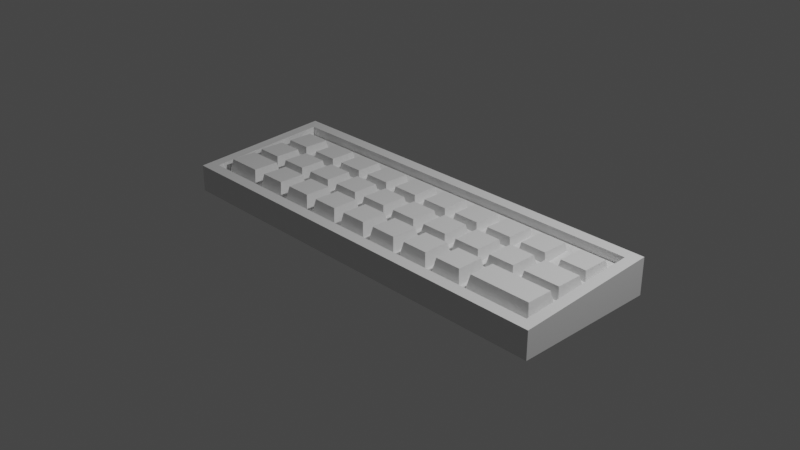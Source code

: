 # Source: Keyboard.blend  (saved by Blender 3.3.6; exported with 4.5.12 LTS)
import bpy
from mathutils import Matrix  # noqa: F401  (used for matrix-valued properties, if any)

bpy.ops.wm.read_factory_settings(use_empty=True)
scene = bpy.context.scene
scene.name = 'Scene'

# ---- collections
col_collection = bpy.data.collections.new('Collection'); scene.collection.children.link(col_collection)
col_keys = bpy.data.collections.new('Keys'); scene.collection.children.link(col_keys)

# ---- materials (node trees are filled in below, after node groups)
mat_keyboardbase = bpy.data.materials.new('KeyboardBase')
mat_keyboardbase.alpha_threshold = 0.0
mat_keyboardbase.use_transparent_shadow = False
mat_keyboardbase.roughness = 0.5
mat_keyboardbase.line_color = (0.0, 0.0, 0.0, 1.0)
mat_p = bpy.data.materials.new('P')
mat_p.use_transparent_shadow = False
mat_l = bpy.data.materials.new('L')
mat_l.use_transparent_shadow = False
mat_m = bpy.data.materials.new('M')
mat_m.use_transparent_shadow = False
mat_q = bpy.data.materials.new('Q')
mat_q.use_transparent_shadow = False
mat_w = bpy.data.materials.new('W')
mat_w.use_transparent_shadow = False
mat_e = bpy.data.materials.new('E')
mat_e.use_transparent_shadow = False
mat_r = bpy.data.materials.new('R')
mat_r.use_transparent_shadow = False
mat_t = bpy.data.materials.new('T')
mat_t.use_transparent_shadow = False
mat_y = bpy.data.materials.new('Y')
mat_y.use_transparent_shadow = False
mat_u = bpy.data.materials.new('U')
mat_u.use_transparent_shadow = False
mat_i = bpy.data.materials.new('I')
mat_i.use_transparent_shadow = False
mat_o = bpy.data.materials.new('O')
mat_o.use_transparent_shadow = False
mat_a = bpy.data.materials.new('A')
mat_a.use_transparent_shadow = False
mat_s = bpy.data.materials.new('S')
mat_s.use_transparent_shadow = False
mat_d = bpy.data.materials.new('D')
mat_d.use_transparent_shadow = False
mat_f = bpy.data.materials.new('F')
mat_f.use_transparent_shadow = False
mat_g = bpy.data.materials.new('G')
mat_g.use_transparent_shadow = False
mat_h = bpy.data.materials.new('H')
mat_h.use_transparent_shadow = False
mat_j = bpy.data.materials.new('J')
mat_j.use_transparent_shadow = False
mat_k = bpy.data.materials.new('K')
mat_k.use_transparent_shadow = False
mat_z = bpy.data.materials.new('Z')
mat_z.use_transparent_shadow = False
mat_x = bpy.data.materials.new('X')
mat_x.use_transparent_shadow = False
mat_c = bpy.data.materials.new('C')
mat_c.use_transparent_shadow = False
mat_v = bpy.data.materials.new('V')
mat_v.use_transparent_shadow = False
mat_b = bpy.data.materials.new('B')
mat_b.use_transparent_shadow = False
mat_n = bpy.data.materials.new('N')
mat_n.use_transparent_shadow = False
mat_shift = bpy.data.materials.new('Shift')
mat_shift.use_transparent_shadow = False
mat_return = bpy.data.materials.new('Return')
mat_return.use_transparent_shadow = False
mat_ctrl = bpy.data.materials.new('Ctrl')
mat_ctrl.use_transparent_shadow = False

# ---- material node trees
mat_keyboardbase.use_nodes = True; mat_keyboardbase.node_tree.nodes.clear()
_N = mat_keyboardbase.node_tree.nodes; _L = mat_keyboardbase.node_tree.links
n0 = _N.new('ShaderNodeOutputMaterial'); n0.name = 'Material Output'; n0.location = (300, 300)
n1 = _N.new('ShaderNodeBsdfPrincipled'); n1.name = 'Principled BSDF'; n1.location = (10, 300)
n1.distribution = 'GGX'
n1.subsurface_method = 'RANDOM_WALK_SKIN'
n1.inputs[3].default_value = 1.45
n1.inputs[27].default_value = (0.0, 0.0, 0.0, 1.0)
n1.inputs[28].default_value = 1.0
_L.new(n1.outputs[0], n0.inputs[0])
n0.is_active_output = True
mat_p.use_nodes = True; mat_p.node_tree.nodes.clear()
_N = mat_p.node_tree.nodes; _L = mat_p.node_tree.links
n0 = _N.new('ShaderNodeBsdfPrincipled'); n0.name = 'Principled BSDF'; n0.location = (10, 300)
n0.distribution = 'GGX'
n0.subsurface_method = 'RANDOM_WALK_SKIN'
n0.inputs[3].default_value = 1.45
n0.inputs[27].default_value = (0.0, 0.0, 0.0, 1.0)
n0.inputs[28].default_value = 1.0
n1 = _N.new('ShaderNodeOutputMaterial'); n1.name = 'Material Output'; n1.location = (300, 300)
_L.new(n0.outputs[0], n1.inputs[0])
n1.is_active_output = True
mat_l.use_nodes = True; mat_l.node_tree.nodes.clear()
_N = mat_l.node_tree.nodes; _L = mat_l.node_tree.links
n0 = _N.new('ShaderNodeBsdfPrincipled'); n0.name = 'Principled BSDF'; n0.location = (10, 300)
n0.distribution = 'GGX'
n0.subsurface_method = 'RANDOM_WALK_SKIN'
n0.inputs[3].default_value = 1.45
n0.inputs[27].default_value = (0.0, 0.0, 0.0, 1.0)
n0.inputs[28].default_value = 1.0
n1 = _N.new('ShaderNodeOutputMaterial'); n1.name = 'Material Output'; n1.location = (300, 300)
_L.new(n0.outputs[0], n1.inputs[0])
n1.is_active_output = True
mat_m.use_nodes = True; mat_m.node_tree.nodes.clear()
_N = mat_m.node_tree.nodes; _L = mat_m.node_tree.links
n0 = _N.new('ShaderNodeBsdfPrincipled'); n0.name = 'Principled BSDF'; n0.location = (10, 300)
n0.distribution = 'GGX'
n0.subsurface_method = 'RANDOM_WALK_SKIN'
n0.inputs[3].default_value = 1.45
n0.inputs[27].default_value = (0.0, 0.0, 0.0, 1.0)
n0.inputs[28].default_value = 1.0
n1 = _N.new('ShaderNodeOutputMaterial'); n1.name = 'Material Output'; n1.location = (300, 300)
_L.new(n0.outputs[0], n1.inputs[0])
n1.is_active_output = True
mat_q.use_nodes = True; mat_q.node_tree.nodes.clear()
_N = mat_q.node_tree.nodes; _L = mat_q.node_tree.links
n0 = _N.new('ShaderNodeBsdfPrincipled'); n0.name = 'Principled BSDF'; n0.location = (10, 300)
n0.distribution = 'GGX'
n0.subsurface_method = 'RANDOM_WALK_SKIN'
n0.inputs[3].default_value = 1.45
n0.inputs[27].default_value = (0.0, 0.0, 0.0, 1.0)
n0.inputs[28].default_value = 1.0
n1 = _N.new('ShaderNodeOutputMaterial'); n1.name = 'Material Output'; n1.location = (300, 300)
_L.new(n0.outputs[0], n1.inputs[0])
n1.is_active_output = True
mat_w.use_nodes = True; mat_w.node_tree.nodes.clear()
_N = mat_w.node_tree.nodes; _L = mat_w.node_tree.links
n0 = _N.new('ShaderNodeBsdfPrincipled'); n0.name = 'Principled BSDF'; n0.location = (10, 300)
n0.distribution = 'GGX'
n0.subsurface_method = 'RANDOM_WALK_SKIN'
n0.inputs[3].default_value = 1.45
n0.inputs[27].default_value = (0.0, 0.0, 0.0, 1.0)
n0.inputs[28].default_value = 1.0
n1 = _N.new('ShaderNodeOutputMaterial'); n1.name = 'Material Output'; n1.location = (300, 300)
_L.new(n0.outputs[0], n1.inputs[0])
n1.is_active_output = True
mat_e.use_nodes = True; mat_e.node_tree.nodes.clear()
_N = mat_e.node_tree.nodes; _L = mat_e.node_tree.links
n0 = _N.new('ShaderNodeBsdfPrincipled'); n0.name = 'Principled BSDF'; n0.location = (10, 300)
n0.distribution = 'GGX'
n0.subsurface_method = 'RANDOM_WALK_SKIN'
n0.inputs[3].default_value = 1.45
n0.inputs[27].default_value = (0.0, 0.0, 0.0, 1.0)
n0.inputs[28].default_value = 1.0
n1 = _N.new('ShaderNodeOutputMaterial'); n1.name = 'Material Output'; n1.location = (300, 300)
_L.new(n0.outputs[0], n1.inputs[0])
n1.is_active_output = True
mat_r.use_nodes = True; mat_r.node_tree.nodes.clear()
_N = mat_r.node_tree.nodes; _L = mat_r.node_tree.links
n0 = _N.new('ShaderNodeBsdfPrincipled'); n0.name = 'Principled BSDF'; n0.location = (10, 300)
n0.distribution = 'GGX'
n0.subsurface_method = 'RANDOM_WALK_SKIN'
n0.inputs[3].default_value = 1.45
n0.inputs[27].default_value = (0.0, 0.0, 0.0, 1.0)
n0.inputs[28].default_value = 1.0
n1 = _N.new('ShaderNodeOutputMaterial'); n1.name = 'Material Output'; n1.location = (300, 300)
_L.new(n0.outputs[0], n1.inputs[0])
n1.is_active_output = True
mat_t.use_nodes = True; mat_t.node_tree.nodes.clear()
_N = mat_t.node_tree.nodes; _L = mat_t.node_tree.links
n0 = _N.new('ShaderNodeBsdfPrincipled'); n0.name = 'Principled BSDF'; n0.location = (10, 300)
n0.distribution = 'GGX'
n0.subsurface_method = 'RANDOM_WALK_SKIN'
n0.inputs[3].default_value = 1.45
n0.inputs[27].default_value = (0.0, 0.0, 0.0, 1.0)
n0.inputs[28].default_value = 1.0
n1 = _N.new('ShaderNodeOutputMaterial'); n1.name = 'Material Output'; n1.location = (300, 300)
_L.new(n0.outputs[0], n1.inputs[0])
n1.is_active_output = True
mat_y.use_nodes = True; mat_y.node_tree.nodes.clear()
_N = mat_y.node_tree.nodes; _L = mat_y.node_tree.links
n0 = _N.new('ShaderNodeBsdfPrincipled'); n0.name = 'Principled BSDF'; n0.location = (10, 300)
n0.distribution = 'GGX'
n0.subsurface_method = 'RANDOM_WALK_SKIN'
n0.inputs[3].default_value = 1.45
n0.inputs[27].default_value = (0.0, 0.0, 0.0, 1.0)
n0.inputs[28].default_value = 1.0
n1 = _N.new('ShaderNodeOutputMaterial'); n1.name = 'Material Output'; n1.location = (300, 300)
_L.new(n0.outputs[0], n1.inputs[0])
n1.is_active_output = True
mat_u.use_nodes = True; mat_u.node_tree.nodes.clear()
_N = mat_u.node_tree.nodes; _L = mat_u.node_tree.links
n0 = _N.new('ShaderNodeBsdfPrincipled'); n0.name = 'Principled BSDF'; n0.location = (10, 300)
n0.distribution = 'GGX'
n0.subsurface_method = 'RANDOM_WALK_SKIN'
n0.inputs[3].default_value = 1.45
n0.inputs[27].default_value = (0.0, 0.0, 0.0, 1.0)
n0.inputs[28].default_value = 1.0
n1 = _N.new('ShaderNodeOutputMaterial'); n1.name = 'Material Output'; n1.location = (300, 300)
_L.new(n0.outputs[0], n1.inputs[0])
n1.is_active_output = True
mat_i.use_nodes = True; mat_i.node_tree.nodes.clear()
_N = mat_i.node_tree.nodes; _L = mat_i.node_tree.links
n0 = _N.new('ShaderNodeBsdfPrincipled'); n0.name = 'Principled BSDF'; n0.location = (10, 300)
n0.distribution = 'GGX'
n0.subsurface_method = 'RANDOM_WALK_SKIN'
n0.inputs[3].default_value = 1.45
n0.inputs[27].default_value = (0.0, 0.0, 0.0, 1.0)
n0.inputs[28].default_value = 1.0
n1 = _N.new('ShaderNodeOutputMaterial'); n1.name = 'Material Output'; n1.location = (300, 300)
_L.new(n0.outputs[0], n1.inputs[0])
n1.is_active_output = True
mat_o.use_nodes = True; mat_o.node_tree.nodes.clear()
_N = mat_o.node_tree.nodes; _L = mat_o.node_tree.links
n0 = _N.new('ShaderNodeBsdfPrincipled'); n0.name = 'Principled BSDF'; n0.location = (10, 300)
n0.distribution = 'GGX'
n0.subsurface_method = 'RANDOM_WALK_SKIN'
n0.inputs[3].default_value = 1.45
n0.inputs[27].default_value = (0.0, 0.0, 0.0, 1.0)
n0.inputs[28].default_value = 1.0
n1 = _N.new('ShaderNodeOutputMaterial'); n1.name = 'Material Output'; n1.location = (300, 300)
_L.new(n0.outputs[0], n1.inputs[0])
n1.is_active_output = True
mat_a.use_nodes = True; mat_a.node_tree.nodes.clear()
_N = mat_a.node_tree.nodes; _L = mat_a.node_tree.links
n0 = _N.new('ShaderNodeBsdfPrincipled'); n0.name = 'Principled BSDF'; n0.location = (10, 300)
n0.distribution = 'GGX'
n0.subsurface_method = 'RANDOM_WALK_SKIN'
n0.inputs[3].default_value = 1.45
n0.inputs[27].default_value = (0.0, 0.0, 0.0, 1.0)
n0.inputs[28].default_value = 1.0
n1 = _N.new('ShaderNodeOutputMaterial'); n1.name = 'Material Output'; n1.location = (300, 300)
_L.new(n0.outputs[0], n1.inputs[0])
n1.is_active_output = True
mat_s.use_nodes = True; mat_s.node_tree.nodes.clear()
_N = mat_s.node_tree.nodes; _L = mat_s.node_tree.links
n0 = _N.new('ShaderNodeBsdfPrincipled'); n0.name = 'Principled BSDF'; n0.location = (10, 300)
n0.distribution = 'GGX'
n0.subsurface_method = 'RANDOM_WALK_SKIN'
n0.inputs[3].default_value = 1.45
n0.inputs[27].default_value = (0.0, 0.0, 0.0, 1.0)
n0.inputs[28].default_value = 1.0
n1 = _N.new('ShaderNodeOutputMaterial'); n1.name = 'Material Output'; n1.location = (300, 300)
_L.new(n0.outputs[0], n1.inputs[0])
n1.is_active_output = True
mat_d.use_nodes = True; mat_d.node_tree.nodes.clear()
_N = mat_d.node_tree.nodes; _L = mat_d.node_tree.links
n0 = _N.new('ShaderNodeBsdfPrincipled'); n0.name = 'Principled BSDF'; n0.location = (10, 300)
n0.distribution = 'GGX'
n0.subsurface_method = 'RANDOM_WALK_SKIN'
n0.inputs[3].default_value = 1.45
n0.inputs[27].default_value = (0.0, 0.0, 0.0, 1.0)
n0.inputs[28].default_value = 1.0
n1 = _N.new('ShaderNodeOutputMaterial'); n1.name = 'Material Output'; n1.location = (300, 300)
_L.new(n0.outputs[0], n1.inputs[0])
n1.is_active_output = True
mat_f.use_nodes = True; mat_f.node_tree.nodes.clear()
_N = mat_f.node_tree.nodes; _L = mat_f.node_tree.links
n0 = _N.new('ShaderNodeBsdfPrincipled'); n0.name = 'Principled BSDF'; n0.location = (10, 300)
n0.distribution = 'GGX'
n0.subsurface_method = 'RANDOM_WALK_SKIN'
n0.inputs[3].default_value = 1.45
n0.inputs[27].default_value = (0.0, 0.0, 0.0, 1.0)
n0.inputs[28].default_value = 1.0
n1 = _N.new('ShaderNodeOutputMaterial'); n1.name = 'Material Output'; n1.location = (300, 300)
_L.new(n0.outputs[0], n1.inputs[0])
n1.is_active_output = True
mat_g.use_nodes = True; mat_g.node_tree.nodes.clear()
_N = mat_g.node_tree.nodes; _L = mat_g.node_tree.links
n0 = _N.new('ShaderNodeBsdfPrincipled'); n0.name = 'Principled BSDF'; n0.location = (10, 300)
n0.distribution = 'GGX'
n0.subsurface_method = 'RANDOM_WALK_SKIN'
n0.inputs[3].default_value = 1.45
n0.inputs[27].default_value = (0.0, 0.0, 0.0, 1.0)
n0.inputs[28].default_value = 1.0
n1 = _N.new('ShaderNodeOutputMaterial'); n1.name = 'Material Output'; n1.location = (300, 300)
_L.new(n0.outputs[0], n1.inputs[0])
n1.is_active_output = True
mat_h.use_nodes = True; mat_h.node_tree.nodes.clear()
_N = mat_h.node_tree.nodes; _L = mat_h.node_tree.links
n0 = _N.new('ShaderNodeBsdfPrincipled'); n0.name = 'Principled BSDF'; n0.location = (10, 300)
n0.distribution = 'GGX'
n0.subsurface_method = 'RANDOM_WALK_SKIN'
n0.inputs[3].default_value = 1.45
n0.inputs[27].default_value = (0.0, 0.0, 0.0, 1.0)
n0.inputs[28].default_value = 1.0
n1 = _N.new('ShaderNodeOutputMaterial'); n1.name = 'Material Output'; n1.location = (300, 300)
_L.new(n0.outputs[0], n1.inputs[0])
n1.is_active_output = True
mat_j.use_nodes = True; mat_j.node_tree.nodes.clear()
_N = mat_j.node_tree.nodes; _L = mat_j.node_tree.links
n0 = _N.new('ShaderNodeBsdfPrincipled'); n0.name = 'Principled BSDF'; n0.location = (10, 300)
n0.distribution = 'GGX'
n0.subsurface_method = 'RANDOM_WALK_SKIN'
n0.inputs[3].default_value = 1.45
n0.inputs[27].default_value = (0.0, 0.0, 0.0, 1.0)
n0.inputs[28].default_value = 1.0
n1 = _N.new('ShaderNodeOutputMaterial'); n1.name = 'Material Output'; n1.location = (300, 300)
_L.new(n0.outputs[0], n1.inputs[0])
n1.is_active_output = True
mat_k.use_nodes = True; mat_k.node_tree.nodes.clear()
_N = mat_k.node_tree.nodes; _L = mat_k.node_tree.links
n0 = _N.new('ShaderNodeBsdfPrincipled'); n0.name = 'Principled BSDF'; n0.location = (10, 300)
n0.distribution = 'GGX'
n0.subsurface_method = 'RANDOM_WALK_SKIN'
n0.inputs[3].default_value = 1.45
n0.inputs[27].default_value = (0.0, 0.0, 0.0, 1.0)
n0.inputs[28].default_value = 1.0
n1 = _N.new('ShaderNodeOutputMaterial'); n1.name = 'Material Output'; n1.location = (300, 300)
_L.new(n0.outputs[0], n1.inputs[0])
n1.is_active_output = True
mat_z.use_nodes = True; mat_z.node_tree.nodes.clear()
_N = mat_z.node_tree.nodes; _L = mat_z.node_tree.links
n0 = _N.new('ShaderNodeBsdfPrincipled'); n0.name = 'Principled BSDF'; n0.location = (10, 300)
n0.distribution = 'GGX'
n0.subsurface_method = 'RANDOM_WALK_SKIN'
n0.inputs[3].default_value = 1.45
n0.inputs[27].default_value = (0.0, 0.0, 0.0, 1.0)
n0.inputs[28].default_value = 1.0
n1 = _N.new('ShaderNodeOutputMaterial'); n1.name = 'Material Output'; n1.location = (300, 300)
_L.new(n0.outputs[0], n1.inputs[0])
n1.is_active_output = True
mat_x.use_nodes = True; mat_x.node_tree.nodes.clear()
_N = mat_x.node_tree.nodes; _L = mat_x.node_tree.links
n0 = _N.new('ShaderNodeBsdfPrincipled'); n0.name = 'Principled BSDF'; n0.location = (10, 300)
n0.distribution = 'GGX'
n0.subsurface_method = 'RANDOM_WALK_SKIN'
n0.inputs[3].default_value = 1.45
n0.inputs[27].default_value = (0.0, 0.0, 0.0, 1.0)
n0.inputs[28].default_value = 1.0
n1 = _N.new('ShaderNodeOutputMaterial'); n1.name = 'Material Output'; n1.location = (300, 300)
_L.new(n0.outputs[0], n1.inputs[0])
n1.is_active_output = True
mat_c.use_nodes = True; mat_c.node_tree.nodes.clear()
_N = mat_c.node_tree.nodes; _L = mat_c.node_tree.links
n0 = _N.new('ShaderNodeBsdfPrincipled'); n0.name = 'Principled BSDF'; n0.location = (10, 300)
n0.distribution = 'GGX'
n0.subsurface_method = 'RANDOM_WALK_SKIN'
n0.inputs[3].default_value = 1.45
n0.inputs[27].default_value = (0.0, 0.0, 0.0, 1.0)
n0.inputs[28].default_value = 1.0
n1 = _N.new('ShaderNodeOutputMaterial'); n1.name = 'Material Output'; n1.location = (300, 300)
_L.new(n0.outputs[0], n1.inputs[0])
n1.is_active_output = True
mat_v.use_nodes = True; mat_v.node_tree.nodes.clear()
_N = mat_v.node_tree.nodes; _L = mat_v.node_tree.links
n0 = _N.new('ShaderNodeBsdfPrincipled'); n0.name = 'Principled BSDF'; n0.location = (10, 300)
n0.distribution = 'GGX'
n0.subsurface_method = 'RANDOM_WALK_SKIN'
n0.inputs[3].default_value = 1.45
n0.inputs[27].default_value = (0.0, 0.0, 0.0, 1.0)
n0.inputs[28].default_value = 1.0
n1 = _N.new('ShaderNodeOutputMaterial'); n1.name = 'Material Output'; n1.location = (300, 300)
_L.new(n0.outputs[0], n1.inputs[0])
n1.is_active_output = True
mat_b.use_nodes = True; mat_b.node_tree.nodes.clear()
_N = mat_b.node_tree.nodes; _L = mat_b.node_tree.links
n0 = _N.new('ShaderNodeBsdfPrincipled'); n0.name = 'Principled BSDF'; n0.location = (10, 300)
n0.distribution = 'GGX'
n0.subsurface_method = 'RANDOM_WALK_SKIN'
n0.inputs[3].default_value = 1.45
n0.inputs[27].default_value = (0.0, 0.0, 0.0, 1.0)
n0.inputs[28].default_value = 1.0
n1 = _N.new('ShaderNodeOutputMaterial'); n1.name = 'Material Output'; n1.location = (300, 300)
_L.new(n0.outputs[0], n1.inputs[0])
n1.is_active_output = True
mat_n.use_nodes = True; mat_n.node_tree.nodes.clear()
_N = mat_n.node_tree.nodes; _L = mat_n.node_tree.links
n0 = _N.new('ShaderNodeBsdfPrincipled'); n0.name = 'Principled BSDF'; n0.location = (10, 300)
n0.distribution = 'GGX'
n0.subsurface_method = 'RANDOM_WALK_SKIN'
n0.inputs[3].default_value = 1.45
n0.inputs[27].default_value = (0.0, 0.0, 0.0, 1.0)
n0.inputs[28].default_value = 1.0
n1 = _N.new('ShaderNodeOutputMaterial'); n1.name = 'Material Output'; n1.location = (300, 300)
_L.new(n0.outputs[0], n1.inputs[0])
n1.is_active_output = True
mat_shift.use_nodes = True; mat_shift.node_tree.nodes.clear()
_N = mat_shift.node_tree.nodes; _L = mat_shift.node_tree.links
n0 = _N.new('ShaderNodeBsdfPrincipled'); n0.name = 'Principled BSDF'; n0.location = (10, 300)
n0.distribution = 'GGX'
n0.subsurface_method = 'RANDOM_WALK_SKIN'
n0.inputs[3].default_value = 1.45
n0.inputs[27].default_value = (0.0, 0.0, 0.0, 1.0)
n0.inputs[28].default_value = 1.0
n1 = _N.new('ShaderNodeOutputMaterial'); n1.name = 'Material Output'; n1.location = (300, 300)
_L.new(n0.outputs[0], n1.inputs[0])
n1.is_active_output = True
mat_return.use_nodes = True; mat_return.node_tree.nodes.clear()
_N = mat_return.node_tree.nodes; _L = mat_return.node_tree.links
n0 = _N.new('ShaderNodeBsdfPrincipled'); n0.name = 'Principled BSDF'; n0.location = (10, 300)
n0.distribution = 'GGX'
n0.subsurface_method = 'RANDOM_WALK_SKIN'
n0.inputs[3].default_value = 1.45
n0.inputs[27].default_value = (0.0, 0.0, 0.0, 1.0)
n0.inputs[28].default_value = 1.0
n1 = _N.new('ShaderNodeOutputMaterial'); n1.name = 'Material Output'; n1.location = (300, 300)
_L.new(n0.outputs[0], n1.inputs[0])
n1.is_active_output = True
mat_ctrl.use_nodes = True; mat_ctrl.node_tree.nodes.clear()
_N = mat_ctrl.node_tree.nodes; _L = mat_ctrl.node_tree.links
n0 = _N.new('ShaderNodeBsdfPrincipled'); n0.name = 'Principled BSDF'; n0.location = (10, 300)
n0.distribution = 'GGX'
n0.subsurface_method = 'RANDOM_WALK_SKIN'
n0.inputs[3].default_value = 1.45
n0.inputs[27].default_value = (0.0, 0.0, 0.0, 1.0)
n0.inputs[28].default_value = 1.0
n1 = _N.new('ShaderNodeOutputMaterial'); n1.name = 'Material Output'; n1.location = (300, 300)
_L.new(n0.outputs[0], n1.inputs[0])
n1.is_active_output = True

# ---- world
world_world = bpy.data.worlds.new('World'); scene.world = world_world
world_world.use_nodes = True; world_world.node_tree.nodes.clear()
_N = world_world.node_tree.nodes; _L = world_world.node_tree.links
n0 = _N.new('ShaderNodeOutputWorld'); n0.name = 'World Output'; n0.location = (300, 300)
n1 = _N.new('ShaderNodeBackground'); n1.name = 'Background'; n1.location = (10, 300)
n1.inputs[0].default_value = (0.05088, 0.05088, 0.05088, 1.0)
_L.new(n1.outputs[0], n0.inputs[0])
n0.is_active_output = True
world_world.color = (0.05088, 0.05088, 0.05088)
world_world.use_sun_shadow = False
world_world.sun_shadow_jitter_overblur = 0.0

# ---- cameras
cam_camera = bpy.data.cameras.new('Camera')
cam_camera.clip_end = 100.0
cam_camera.ortho_scale = 7.314

# ---- lights
light_light = bpy.data.lights.new('Light', 'POINT')
light_light.transmission_factor = 0.0
light_light.energy = 1000.0
light_light.shadow_soft_size = 0.1
light_light.shadow_maximum_resolution = 0.006
light_light.use_absolute_resolution = True

# ---- meshes
me_base = bpy.data.meshes.new('Base')
me_base.from_pydata([(2.275, 0.6752, 0.1938), (2.4, 0.8, -0.2), (2.275, -0.6752, 0.1062), (2.4, -0.8, -0.2), (-2.175, 0.6752, 0.1938), (-2.3, 0.8, -0.2), (-2.175, -0.6752, 0.1062), (-2.3, -0.8, -0.2), (2.4, -0.8, 0.1), (-2.3, -0.8, 0.1), (2.4, 0.8, 0.2), (-2.3, 0.8, 0.2), (2.275, -0.6702, 0.006367), (-2.175, -0.6702, 0.006367), (2.275, 0.6801, 0.09388), (-2.175, 0.6801, 0.09388)], [], [(6, 2, 12, 13), (3, 8, 9, 7), (7, 9, 11, 5), (5, 1, 3, 7), (1, 10, 8, 3), (5, 11, 10, 1), (2, 6, 9, 8), (0, 2, 8, 10), (6, 4, 11, 9), (4, 0, 10, 11), (14, 15, 13, 12), (0, 4, 15, 14), (2, 0, 14, 12), (4, 6, 13, 15)])
_uv = me_base.uv_layers.new(name='UVMap')
_uv.uv.foreach_set('vector', [0.9829, 0.7599, 0.9829, 0.0, 1.0, 0.0, 1.0, 0.7599, 0.8976, 0.8026, 0.8463, 0.8026, 0.8463, 0.0, 0.8976, 0.0, 0.8976, 0.2732, 0.9488, 0.2732, 0.9659, 0.5465, 0.8976, 0.5465, 0.547, 0.0, 0.547, 0.8026, 0.2738, 0.8026, 0.2738, 0.0, 0.9659, 0.2732, 0.8976, 0.2732, 0.9146, 0.0, 0.9659, 0.0, 0.8463, 0.8026, 0.7781, 0.8026, 0.7781, 0.0, 0.8463, 0.0, 0.2524, 0.7813, 0.2524, 0.02135, 0.2738, 0.0, 0.2738, 0.8026, 0.02135, 0.7813, 0.2524, 0.7813, 0.2738, 0.8026, 0.0, 0.8026, 0.2524, 0.02135, 0.02135, 0.02135, 0.0, 0.0, 0.2738, 0.0, 0.02135, 0.02135, 0.02135, 0.7813, 0.0, 0.8026, 0.0, 0.0, 0.547, 0.7599, 0.547, 0.0, 0.7781, 0.0, 0.7781, 0.7599, 0.9659, 0.7599, 0.9659, 0.0, 0.9829, 0.0, 0.9829, 0.7599, 0.9317, 0.5467, 0.9317, 0.7778, 0.9146, 0.7775, 0.9146, 0.5465, 0.9146, 0.5465, 0.9146, 0.7775, 0.8976, 0.7778, 0.8976, 0.5467])
me_base.materials.append(mat_keyboardbase)
me_base.use_mirror_vertex_groups = False
me_base.update()
me_cube_001 = bpy.data.meshes.new('Cube.001')
me_cube_001.from_pydata([(-1.0, -1.0, -0.5), (-0.8, -0.8, 0.5), (-1.0, 1.0, -0.5), (-0.8, 0.8, 0.5), (1.0, -1.0, -0.5), (0.8, -0.8, 0.5), (1.0, 1.0, -0.5), (0.8, 0.8, 0.5)], [], [(0, 1, 3, 2), (2, 3, 7, 6), (6, 7, 5, 4), (4, 5, 1, 0), (2, 6, 4, 0), (7, 3, 1, 5)])
_uv = me_cube_001.uv_layers.new(name='UVMap')
_uv.uv.foreach_set('vector', [0.375, 0.0, 0.625, 0.0, 0.625, 0.25, 0.375, 0.25, 0.375, 0.25, 0.625, 0.25, 0.625, 0.5, 0.375, 0.5, 0.375, 0.5, 0.625, 0.5, 0.625, 0.75, 0.375, 0.75, 0.375, 0.75, 0.625, 0.75, 0.625, 1.0, 0.375, 1.0, 0.125, 0.5, 0.375, 0.5, 0.375, 0.75, 0.125, 0.75, 0.625, 0.5, 0.875, 0.5, 0.875, 0.75, 0.625, 0.75])
me_cube_001.materials.append(mat_p)
me_cube_001.update()
me_cube_002 = bpy.data.meshes.new('Cube.002')
me_cube_002.from_pydata([(-1.0, -1.0, -0.5), (-0.8, -0.8, 0.5), (-1.0, 1.0, -0.5), (-0.8, 0.8, 0.5), (1.0, -1.0, -0.5), (0.8, -0.8, 0.5), (1.0, 1.0, -0.5), (0.8, 0.8, 0.5)], [], [(0, 1, 3, 2), (2, 3, 7, 6), (6, 7, 5, 4), (4, 5, 1, 0), (2, 6, 4, 0), (7, 3, 1, 5)])
_uv = me_cube_002.uv_layers.new(name='UVMap')
_uv.uv.foreach_set('vector', [0.375, 0.0, 0.625, 0.0, 0.625, 0.25, 0.375, 0.25, 0.375, 0.25, 0.625, 0.25, 0.625, 0.5, 0.375, 0.5, 0.375, 0.5, 0.625, 0.5, 0.625, 0.75, 0.375, 0.75, 0.375, 0.75, 0.625, 0.75, 0.625, 1.0, 0.375, 1.0, 0.125, 0.5, 0.375, 0.5, 0.375, 0.75, 0.125, 0.75, 0.625, 0.5, 0.875, 0.5, 0.875, 0.75, 0.625, 0.75])
me_cube_002.materials.append(mat_l)
me_cube_002.update()
me_cube_003 = bpy.data.meshes.new('Cube.003')
me_cube_003.from_pydata([(-1.0, -1.0, -0.5), (-0.8, -0.8, 0.5), (-1.0, 1.0, -0.5), (-0.8, 0.8, 0.5), (1.0, -1.0, -0.5), (0.8, -0.8, 0.5), (1.0, 1.0, -0.5), (0.8, 0.8, 0.5)], [], [(0, 1, 3, 2), (2, 3, 7, 6), (6, 7, 5, 4), (4, 5, 1, 0), (2, 6, 4, 0), (7, 3, 1, 5)])
_uv = me_cube_003.uv_layers.new(name='UVMap')
_uv.uv.foreach_set('vector', [0.375, 0.0, 0.625, 0.0, 0.625, 0.25, 0.375, 0.25, 0.375, 0.25, 0.625, 0.25, 0.625, 0.5, 0.375, 0.5, 0.375, 0.5, 0.625, 0.5, 0.625, 0.75, 0.375, 0.75, 0.375, 0.75, 0.625, 0.75, 0.625, 1.0, 0.375, 1.0, 0.125, 0.5, 0.375, 0.5, 0.375, 0.75, 0.125, 0.75, 0.625, 0.5, 0.875, 0.5, 0.875, 0.75, 0.625, 0.75])
me_cube_003.materials.append(mat_m)
me_cube_003.update()
me_cube_004 = bpy.data.meshes.new('Cube.004')
me_cube_004.from_pydata([(-1.0, -1.0, -0.5), (-0.8, -0.8, 0.5), (-1.0, 1.0, -0.5), (-0.8, 0.8, 0.5), (1.0, -1.0, -0.5), (0.8, -0.8, 0.5), (1.0, 1.0, -0.5), (0.8, 0.8, 0.5)], [], [(0, 1, 3, 2), (2, 3, 7, 6), (6, 7, 5, 4), (4, 5, 1, 0), (2, 6, 4, 0), (7, 3, 1, 5)])
_uv = me_cube_004.uv_layers.new(name='UVMap')
_uv.uv.foreach_set('vector', [0.375, 0.0, 0.625, 0.0, 0.625, 0.25, 0.375, 0.25, 0.375, 0.25, 0.625, 0.25, 0.625, 0.5, 0.375, 0.5, 0.375, 0.5, 0.625, 0.5, 0.625, 0.75, 0.375, 0.75, 0.375, 0.75, 0.625, 0.75, 0.625, 1.0, 0.375, 1.0, 0.125, 0.5, 0.375, 0.5, 0.375, 0.75, 0.125, 0.75, 0.625, 0.5, 0.875, 0.5, 0.875, 0.75, 0.625, 0.75])
me_cube_004.materials.append(mat_q)
me_cube_004.update()
me_cube_005 = bpy.data.meshes.new('Cube.005')
me_cube_005.from_pydata([(-1.0, -1.0, -0.5), (-0.8, -0.8, 0.5), (-1.0, 1.0, -0.5), (-0.8, 0.8, 0.5), (1.0, -1.0, -0.5), (0.8, -0.8, 0.5), (1.0, 1.0, -0.5), (0.8, 0.8, 0.5)], [], [(0, 1, 3, 2), (2, 3, 7, 6), (6, 7, 5, 4), (4, 5, 1, 0), (2, 6, 4, 0), (7, 3, 1, 5)])
_uv = me_cube_005.uv_layers.new(name='UVMap')
_uv.uv.foreach_set('vector', [0.375, 0.0, 0.625, 0.0, 0.625, 0.25, 0.375, 0.25, 0.375, 0.25, 0.625, 0.25, 0.625, 0.5, 0.375, 0.5, 0.375, 0.5, 0.625, 0.5, 0.625, 0.75, 0.375, 0.75, 0.375, 0.75, 0.625, 0.75, 0.625, 1.0, 0.375, 1.0, 0.125, 0.5, 0.375, 0.5, 0.375, 0.75, 0.125, 0.75, 0.625, 0.5, 0.875, 0.5, 0.875, 0.75, 0.625, 0.75])
me_cube_005.materials.append(mat_w)
me_cube_005.update()
me_cube_006 = bpy.data.meshes.new('Cube.006')
me_cube_006.from_pydata([(-1.0, -1.0, -0.5), (-0.8, -0.8, 0.5), (-1.0, 1.0, -0.5), (-0.8, 0.8, 0.5), (1.0, -1.0, -0.5), (0.8, -0.8, 0.5), (1.0, 1.0, -0.5), (0.8, 0.8, 0.5)], [], [(0, 1, 3, 2), (2, 3, 7, 6), (6, 7, 5, 4), (4, 5, 1, 0), (2, 6, 4, 0), (7, 3, 1, 5)])
_uv = me_cube_006.uv_layers.new(name='UVMap')
_uv.uv.foreach_set('vector', [0.375, 0.0, 0.625, 0.0, 0.625, 0.25, 0.375, 0.25, 0.375, 0.25, 0.625, 0.25, 0.625, 0.5, 0.375, 0.5, 0.375, 0.5, 0.625, 0.5, 0.625, 0.75, 0.375, 0.75, 0.375, 0.75, 0.625, 0.75, 0.625, 1.0, 0.375, 1.0, 0.125, 0.5, 0.375, 0.5, 0.375, 0.75, 0.125, 0.75, 0.625, 0.5, 0.875, 0.5, 0.875, 0.75, 0.625, 0.75])
me_cube_006.materials.append(mat_e)
me_cube_006.update()
me_cube_007 = bpy.data.meshes.new('Cube.007')
me_cube_007.from_pydata([(-1.0, -1.0, -0.5), (-0.8, -0.8, 0.5), (-1.0, 1.0, -0.5), (-0.8, 0.8, 0.5), (1.0, -1.0, -0.5), (0.8, -0.8, 0.5), (1.0, 1.0, -0.5), (0.8, 0.8, 0.5)], [], [(0, 1, 3, 2), (2, 3, 7, 6), (6, 7, 5, 4), (4, 5, 1, 0), (2, 6, 4, 0), (7, 3, 1, 5)])
_uv = me_cube_007.uv_layers.new(name='UVMap')
_uv.uv.foreach_set('vector', [0.375, 0.0, 0.625, 0.0, 0.625, 0.25, 0.375, 0.25, 0.375, 0.25, 0.625, 0.25, 0.625, 0.5, 0.375, 0.5, 0.375, 0.5, 0.625, 0.5, 0.625, 0.75, 0.375, 0.75, 0.375, 0.75, 0.625, 0.75, 0.625, 1.0, 0.375, 1.0, 0.125, 0.5, 0.375, 0.5, 0.375, 0.75, 0.125, 0.75, 0.625, 0.5, 0.875, 0.5, 0.875, 0.75, 0.625, 0.75])
me_cube_007.materials.append(mat_r)
me_cube_007.update()
me_cube_008 = bpy.data.meshes.new('Cube.008')
me_cube_008.from_pydata([(-1.0, -1.0, -0.5), (-0.8, -0.8, 0.5), (-1.0, 1.0, -0.5), (-0.8, 0.8, 0.5), (1.0, -1.0, -0.5), (0.8, -0.8, 0.5), (1.0, 1.0, -0.5), (0.8, 0.8, 0.5)], [], [(0, 1, 3, 2), (2, 3, 7, 6), (6, 7, 5, 4), (4, 5, 1, 0), (2, 6, 4, 0), (7, 3, 1, 5)])
_uv = me_cube_008.uv_layers.new(name='UVMap')
_uv.uv.foreach_set('vector', [0.375, 0.0, 0.625, 0.0, 0.625, 0.25, 0.375, 0.25, 0.375, 0.25, 0.625, 0.25, 0.625, 0.5, 0.375, 0.5, 0.375, 0.5, 0.625, 0.5, 0.625, 0.75, 0.375, 0.75, 0.375, 0.75, 0.625, 0.75, 0.625, 1.0, 0.375, 1.0, 0.125, 0.5, 0.375, 0.5, 0.375, 0.75, 0.125, 0.75, 0.625, 0.5, 0.875, 0.5, 0.875, 0.75, 0.625, 0.75])
me_cube_008.materials.append(mat_t)
me_cube_008.update()
me_cube_009 = bpy.data.meshes.new('Cube.009')
me_cube_009.from_pydata([(-1.0, -1.0, -0.5), (-0.8, -0.8, 0.5), (-1.0, 1.0, -0.5), (-0.8, 0.8, 0.5), (1.0, -1.0, -0.5), (0.8, -0.8, 0.5), (1.0, 1.0, -0.5), (0.8, 0.8, 0.5)], [], [(0, 1, 3, 2), (2, 3, 7, 6), (6, 7, 5, 4), (4, 5, 1, 0), (2, 6, 4, 0), (7, 3, 1, 5)])
_uv = me_cube_009.uv_layers.new(name='UVMap')
_uv.uv.foreach_set('vector', [0.375, 0.0, 0.625, 0.0, 0.625, 0.25, 0.375, 0.25, 0.375, 0.25, 0.625, 0.25, 0.625, 0.5, 0.375, 0.5, 0.375, 0.5, 0.625, 0.5, 0.625, 0.75, 0.375, 0.75, 0.375, 0.75, 0.625, 0.75, 0.625, 1.0, 0.375, 1.0, 0.125, 0.5, 0.375, 0.5, 0.375, 0.75, 0.125, 0.75, 0.625, 0.5, 0.875, 0.5, 0.875, 0.75, 0.625, 0.75])
me_cube_009.materials.append(mat_y)
me_cube_009.update()
me_cube_010 = bpy.data.meshes.new('Cube.010')
me_cube_010.from_pydata([(-1.0, -1.0, -0.5), (-0.8, -0.8, 0.5), (-1.0, 1.0, -0.5), (-0.8, 0.8, 0.5), (1.0, -1.0, -0.5), (0.8, -0.8, 0.5), (1.0, 1.0, -0.5), (0.8, 0.8, 0.5)], [], [(0, 1, 3, 2), (2, 3, 7, 6), (6, 7, 5, 4), (4, 5, 1, 0), (2, 6, 4, 0), (7, 3, 1, 5)])
_uv = me_cube_010.uv_layers.new(name='UVMap')
_uv.uv.foreach_set('vector', [0.375, 0.0, 0.625, 0.0, 0.625, 0.25, 0.375, 0.25, 0.375, 0.25, 0.625, 0.25, 0.625, 0.5, 0.375, 0.5, 0.375, 0.5, 0.625, 0.5, 0.625, 0.75, 0.375, 0.75, 0.375, 0.75, 0.625, 0.75, 0.625, 1.0, 0.375, 1.0, 0.125, 0.5, 0.375, 0.5, 0.375, 0.75, 0.125, 0.75, 0.625, 0.5, 0.875, 0.5, 0.875, 0.75, 0.625, 0.75])
me_cube_010.materials.append(mat_u)
me_cube_010.update()
me_cube_011 = bpy.data.meshes.new('Cube.011')
me_cube_011.from_pydata([(-1.0, -1.0, -0.5), (-0.8, -0.8, 0.5), (-1.0, 1.0, -0.5), (-0.8, 0.8, 0.5), (1.0, -1.0, -0.5), (0.8, -0.8, 0.5), (1.0, 1.0, -0.5), (0.8, 0.8, 0.5)], [], [(0, 1, 3, 2), (2, 3, 7, 6), (6, 7, 5, 4), (4, 5, 1, 0), (2, 6, 4, 0), (7, 3, 1, 5)])
_uv = me_cube_011.uv_layers.new(name='UVMap')
_uv.uv.foreach_set('vector', [0.375, 0.0, 0.625, 0.0, 0.625, 0.25, 0.375, 0.25, 0.375, 0.25, 0.625, 0.25, 0.625, 0.5, 0.375, 0.5, 0.375, 0.5, 0.625, 0.5, 0.625, 0.75, 0.375, 0.75, 0.375, 0.75, 0.625, 0.75, 0.625, 1.0, 0.375, 1.0, 0.125, 0.5, 0.375, 0.5, 0.375, 0.75, 0.125, 0.75, 0.625, 0.5, 0.875, 0.5, 0.875, 0.75, 0.625, 0.75])
me_cube_011.materials.append(mat_i)
me_cube_011.update()
me_cube_012 = bpy.data.meshes.new('Cube.012')
me_cube_012.from_pydata([(-1.0, -1.0, -0.5), (-0.8, -0.8, 0.5), (-1.0, 1.0, -0.5), (-0.8, 0.8, 0.5), (1.0, -1.0, -0.5), (0.8, -0.8, 0.5), (1.0, 1.0, -0.5), (0.8, 0.8, 0.5)], [], [(0, 1, 3, 2), (2, 3, 7, 6), (6, 7, 5, 4), (4, 5, 1, 0), (2, 6, 4, 0), (7, 3, 1, 5)])
_uv = me_cube_012.uv_layers.new(name='UVMap')
_uv.uv.foreach_set('vector', [0.375, 0.0, 0.625, 0.0, 0.625, 0.25, 0.375, 0.25, 0.375, 0.25, 0.625, 0.25, 0.625, 0.5, 0.375, 0.5, 0.375, 0.5, 0.625, 0.5, 0.625, 0.75, 0.375, 0.75, 0.375, 0.75, 0.625, 0.75, 0.625, 1.0, 0.375, 1.0, 0.125, 0.5, 0.375, 0.5, 0.375, 0.75, 0.125, 0.75, 0.625, 0.5, 0.875, 0.5, 0.875, 0.75, 0.625, 0.75])
me_cube_012.materials.append(mat_o)
me_cube_012.update()
me_cube_013 = bpy.data.meshes.new('Cube.013')
me_cube_013.from_pydata([(-1.0, -1.0, -0.5), (-0.8, -0.8, 0.5), (-1.0, 1.0, -0.5), (-0.8, 0.8, 0.5), (1.0, -1.0, -0.5), (0.8, -0.8, 0.5), (1.0, 1.0, -0.5), (0.8, 0.8, 0.5)], [], [(0, 1, 3, 2), (2, 3, 7, 6), (6, 7, 5, 4), (4, 5, 1, 0), (2, 6, 4, 0), (7, 3, 1, 5)])
_uv = me_cube_013.uv_layers.new(name='UVMap')
_uv.uv.foreach_set('vector', [0.375, 0.0, 0.625, 0.0, 0.625, 0.25, 0.375, 0.25, 0.375, 0.25, 0.625, 0.25, 0.625, 0.5, 0.375, 0.5, 0.375, 0.5, 0.625, 0.5, 0.625, 0.75, 0.375, 0.75, 0.375, 0.75, 0.625, 0.75, 0.625, 1.0, 0.375, 1.0, 0.125, 0.5, 0.375, 0.5, 0.375, 0.75, 0.125, 0.75, 0.625, 0.5, 0.875, 0.5, 0.875, 0.75, 0.625, 0.75])
me_cube_013.materials.append(mat_a)
me_cube_013.update()
me_cube_014 = bpy.data.meshes.new('Cube.014')
me_cube_014.from_pydata([(-1.0, -1.0, -0.5), (-0.8, -0.8, 0.5), (-1.0, 1.0, -0.5), (-0.8, 0.8, 0.5), (1.0, -1.0, -0.5), (0.8, -0.8, 0.5), (1.0, 1.0, -0.5), (0.8, 0.8, 0.5)], [], [(0, 1, 3, 2), (2, 3, 7, 6), (6, 7, 5, 4), (4, 5, 1, 0), (2, 6, 4, 0), (7, 3, 1, 5)])
_uv = me_cube_014.uv_layers.new(name='UVMap')
_uv.uv.foreach_set('vector', [0.375, 0.0, 0.625, 0.0, 0.625, 0.25, 0.375, 0.25, 0.375, 0.25, 0.625, 0.25, 0.625, 0.5, 0.375, 0.5, 0.375, 0.5, 0.625, 0.5, 0.625, 0.75, 0.375, 0.75, 0.375, 0.75, 0.625, 0.75, 0.625, 1.0, 0.375, 1.0, 0.125, 0.5, 0.375, 0.5, 0.375, 0.75, 0.125, 0.75, 0.625, 0.5, 0.875, 0.5, 0.875, 0.75, 0.625, 0.75])
me_cube_014.materials.append(mat_s)
me_cube_014.update()
me_cube_015 = bpy.data.meshes.new('Cube.015')
me_cube_015.from_pydata([(-1.0, -1.0, -0.5), (-0.8, -0.8, 0.5), (-1.0, 1.0, -0.5), (-0.8, 0.8, 0.5), (1.0, -1.0, -0.5), (0.8, -0.8, 0.5), (1.0, 1.0, -0.5), (0.8, 0.8, 0.5)], [], [(0, 1, 3, 2), (2, 3, 7, 6), (6, 7, 5, 4), (4, 5, 1, 0), (2, 6, 4, 0), (7, 3, 1, 5)])
_uv = me_cube_015.uv_layers.new(name='UVMap')
_uv.uv.foreach_set('vector', [0.375, 0.0, 0.625, 0.0, 0.625, 0.25, 0.375, 0.25, 0.375, 0.25, 0.625, 0.25, 0.625, 0.5, 0.375, 0.5, 0.375, 0.5, 0.625, 0.5, 0.625, 0.75, 0.375, 0.75, 0.375, 0.75, 0.625, 0.75, 0.625, 1.0, 0.375, 1.0, 0.125, 0.5, 0.375, 0.5, 0.375, 0.75, 0.125, 0.75, 0.625, 0.5, 0.875, 0.5, 0.875, 0.75, 0.625, 0.75])
me_cube_015.materials.append(mat_d)
me_cube_015.update()
me_cube_016 = bpy.data.meshes.new('Cube.016')
me_cube_016.from_pydata([(-1.0, -1.0, -0.5), (-0.8, -0.8, 0.5), (-1.0, 1.0, -0.5), (-0.8, 0.8, 0.5), (1.0, -1.0, -0.5), (0.8, -0.8, 0.5), (1.0, 1.0, -0.5), (0.8, 0.8, 0.5)], [], [(0, 1, 3, 2), (2, 3, 7, 6), (6, 7, 5, 4), (4, 5, 1, 0), (2, 6, 4, 0), (7, 3, 1, 5)])
_uv = me_cube_016.uv_layers.new(name='UVMap')
_uv.uv.foreach_set('vector', [0.375, 0.0, 0.625, 0.0, 0.625, 0.25, 0.375, 0.25, 0.375, 0.25, 0.625, 0.25, 0.625, 0.5, 0.375, 0.5, 0.375, 0.5, 0.625, 0.5, 0.625, 0.75, 0.375, 0.75, 0.375, 0.75, 0.625, 0.75, 0.625, 1.0, 0.375, 1.0, 0.125, 0.5, 0.375, 0.5, 0.375, 0.75, 0.125, 0.75, 0.625, 0.5, 0.875, 0.5, 0.875, 0.75, 0.625, 0.75])
me_cube_016.materials.append(mat_f)
me_cube_016.update()
me_cube_017 = bpy.data.meshes.new('Cube.017')
me_cube_017.from_pydata([(-1.0, -1.0, -0.5), (-0.8, -0.8, 0.5), (-1.0, 1.0, -0.5), (-0.8, 0.8, 0.5), (1.0, -1.0, -0.5), (0.8, -0.8, 0.5), (1.0, 1.0, -0.5), (0.8, 0.8, 0.5)], [], [(0, 1, 3, 2), (2, 3, 7, 6), (6, 7, 5, 4), (4, 5, 1, 0), (2, 6, 4, 0), (7, 3, 1, 5)])
_uv = me_cube_017.uv_layers.new(name='UVMap')
_uv.uv.foreach_set('vector', [0.375, 0.0, 0.625, 0.0, 0.625, 0.25, 0.375, 0.25, 0.375, 0.25, 0.625, 0.25, 0.625, 0.5, 0.375, 0.5, 0.375, 0.5, 0.625, 0.5, 0.625, 0.75, 0.375, 0.75, 0.375, 0.75, 0.625, 0.75, 0.625, 1.0, 0.375, 1.0, 0.125, 0.5, 0.375, 0.5, 0.375, 0.75, 0.125, 0.75, 0.625, 0.5, 0.875, 0.5, 0.875, 0.75, 0.625, 0.75])
me_cube_017.materials.append(mat_g)
me_cube_017.update()
me_cube_018 = bpy.data.meshes.new('Cube.018')
me_cube_018.from_pydata([(-1.0, -1.0, -0.5), (-0.8, -0.8, 0.5), (-1.0, 1.0, -0.5), (-0.8, 0.8, 0.5), (1.0, -1.0, -0.5), (0.8, -0.8, 0.5), (1.0, 1.0, -0.5), (0.8, 0.8, 0.5)], [], [(0, 1, 3, 2), (2, 3, 7, 6), (6, 7, 5, 4), (4, 5, 1, 0), (2, 6, 4, 0), (7, 3, 1, 5)])
_uv = me_cube_018.uv_layers.new(name='UVMap')
_uv.uv.foreach_set('vector', [0.375, 0.0, 0.625, 0.0, 0.625, 0.25, 0.375, 0.25, 0.375, 0.25, 0.625, 0.25, 0.625, 0.5, 0.375, 0.5, 0.375, 0.5, 0.625, 0.5, 0.625, 0.75, 0.375, 0.75, 0.375, 0.75, 0.625, 0.75, 0.625, 1.0, 0.375, 1.0, 0.125, 0.5, 0.375, 0.5, 0.375, 0.75, 0.125, 0.75, 0.625, 0.5, 0.875, 0.5, 0.875, 0.75, 0.625, 0.75])
me_cube_018.materials.append(mat_h)
me_cube_018.update()
me_cube_019 = bpy.data.meshes.new('Cube.019')
me_cube_019.from_pydata([(-1.0, -1.0, -0.5), (-0.8, -0.8, 0.5), (-1.0, 1.0, -0.5), (-0.8, 0.8, 0.5), (1.0, -1.0, -0.5), (0.8, -0.8, 0.5), (1.0, 1.0, -0.5), (0.8, 0.8, 0.5)], [], [(0, 1, 3, 2), (2, 3, 7, 6), (6, 7, 5, 4), (4, 5, 1, 0), (2, 6, 4, 0), (7, 3, 1, 5)])
_uv = me_cube_019.uv_layers.new(name='UVMap')
_uv.uv.foreach_set('vector', [0.375, 0.0, 0.625, 0.0, 0.625, 0.25, 0.375, 0.25, 0.375, 0.25, 0.625, 0.25, 0.625, 0.5, 0.375, 0.5, 0.375, 0.5, 0.625, 0.5, 0.625, 0.75, 0.375, 0.75, 0.375, 0.75, 0.625, 0.75, 0.625, 1.0, 0.375, 1.0, 0.125, 0.5, 0.375, 0.5, 0.375, 0.75, 0.125, 0.75, 0.625, 0.5, 0.875, 0.5, 0.875, 0.75, 0.625, 0.75])
me_cube_019.materials.append(mat_j)
me_cube_019.update()
me_cube_020 = bpy.data.meshes.new('Cube.020')
me_cube_020.from_pydata([(-1.0, -1.0, -0.5), (-0.8, -0.8, 0.5), (-1.0, 1.0, -0.5), (-0.8, 0.8, 0.5), (1.0, -1.0, -0.5), (0.8, -0.8, 0.5), (1.0, 1.0, -0.5), (0.8, 0.8, 0.5)], [], [(0, 1, 3, 2), (2, 3, 7, 6), (6, 7, 5, 4), (4, 5, 1, 0), (2, 6, 4, 0), (7, 3, 1, 5)])
_uv = me_cube_020.uv_layers.new(name='UVMap')
_uv.uv.foreach_set('vector', [0.375, 0.0, 0.625, 0.0, 0.625, 0.25, 0.375, 0.25, 0.375, 0.25, 0.625, 0.25, 0.625, 0.5, 0.375, 0.5, 0.375, 0.5, 0.625, 0.5, 0.625, 0.75, 0.375, 0.75, 0.375, 0.75, 0.625, 0.75, 0.625, 1.0, 0.375, 1.0, 0.125, 0.5, 0.375, 0.5, 0.375, 0.75, 0.125, 0.75, 0.625, 0.5, 0.875, 0.5, 0.875, 0.75, 0.625, 0.75])
me_cube_020.materials.append(mat_k)
me_cube_020.update()
me_cube_021 = bpy.data.meshes.new('Cube.021')
me_cube_021.from_pydata([(-1.0, -1.0, -0.5), (-0.8, -0.8, 0.5), (-1.0, 1.0, -0.5), (-0.8, 0.8, 0.5), (1.0, -1.0, -0.5), (0.8, -0.8, 0.5), (1.0, 1.0, -0.5), (0.8, 0.8, 0.5)], [], [(0, 1, 3, 2), (2, 3, 7, 6), (6, 7, 5, 4), (4, 5, 1, 0), (2, 6, 4, 0), (7, 3, 1, 5)])
_uv = me_cube_021.uv_layers.new(name='UVMap')
_uv.uv.foreach_set('vector', [0.375, 0.0, 0.625, 0.0, 0.625, 0.25, 0.375, 0.25, 0.375, 0.25, 0.625, 0.25, 0.625, 0.5, 0.375, 0.5, 0.375, 0.5, 0.625, 0.5, 0.625, 0.75, 0.375, 0.75, 0.375, 0.75, 0.625, 0.75, 0.625, 1.0, 0.375, 1.0, 0.125, 0.5, 0.375, 0.5, 0.375, 0.75, 0.125, 0.75, 0.625, 0.5, 0.875, 0.5, 0.875, 0.75, 0.625, 0.75])
me_cube_021.materials.append(mat_z)
me_cube_021.update()
me_cube_022 = bpy.data.meshes.new('Cube.022')
me_cube_022.from_pydata([(-1.0, -1.0, -0.5), (-0.8, -0.8, 0.5), (-1.0, 1.0, -0.5), (-0.8, 0.8, 0.5), (1.0, -1.0, -0.5), (0.8, -0.8, 0.5), (1.0, 1.0, -0.5), (0.8, 0.8, 0.5)], [], [(0, 1, 3, 2), (2, 3, 7, 6), (6, 7, 5, 4), (4, 5, 1, 0), (2, 6, 4, 0), (7, 3, 1, 5)])
_uv = me_cube_022.uv_layers.new(name='UVMap')
_uv.uv.foreach_set('vector', [0.375, 0.0, 0.625, 0.0, 0.625, 0.25, 0.375, 0.25, 0.375, 0.25, 0.625, 0.25, 0.625, 0.5, 0.375, 0.5, 0.375, 0.5, 0.625, 0.5, 0.625, 0.75, 0.375, 0.75, 0.375, 0.75, 0.625, 0.75, 0.625, 1.0, 0.375, 1.0, 0.125, 0.5, 0.375, 0.5, 0.375, 0.75, 0.125, 0.75, 0.625, 0.5, 0.875, 0.5, 0.875, 0.75, 0.625, 0.75])
me_cube_022.materials.append(mat_x)
me_cube_022.update()
me_cube_023 = bpy.data.meshes.new('Cube.023')
me_cube_023.from_pydata([(-1.0, -1.0, -0.5), (-0.8, -0.8, 0.5), (-1.0, 1.0, -0.5), (-0.8, 0.8, 0.5), (1.0, -1.0, -0.5), (0.8, -0.8, 0.5), (1.0, 1.0, -0.5), (0.8, 0.8, 0.5)], [], [(0, 1, 3, 2), (2, 3, 7, 6), (6, 7, 5, 4), (4, 5, 1, 0), (2, 6, 4, 0), (7, 3, 1, 5)])
_uv = me_cube_023.uv_layers.new(name='UVMap')
_uv.uv.foreach_set('vector', [0.375, 0.0, 0.625, 0.0, 0.625, 0.25, 0.375, 0.25, 0.375, 0.25, 0.625, 0.25, 0.625, 0.5, 0.375, 0.5, 0.375, 0.5, 0.625, 0.5, 0.625, 0.75, 0.375, 0.75, 0.375, 0.75, 0.625, 0.75, 0.625, 1.0, 0.375, 1.0, 0.125, 0.5, 0.375, 0.5, 0.375, 0.75, 0.125, 0.75, 0.625, 0.5, 0.875, 0.5, 0.875, 0.75, 0.625, 0.75])
me_cube_023.materials.append(mat_c)
me_cube_023.update()
me_cube_024 = bpy.data.meshes.new('Cube.024')
me_cube_024.from_pydata([(-1.0, -1.0, -0.5), (-0.8, -0.8, 0.5), (-1.0, 1.0, -0.5), (-0.8, 0.8, 0.5), (1.0, -1.0, -0.5), (0.8, -0.8, 0.5), (1.0, 1.0, -0.5), (0.8, 0.8, 0.5)], [], [(0, 1, 3, 2), (2, 3, 7, 6), (6, 7, 5, 4), (4, 5, 1, 0), (2, 6, 4, 0), (7, 3, 1, 5)])
_uv = me_cube_024.uv_layers.new(name='UVMap')
_uv.uv.foreach_set('vector', [0.375, 0.0, 0.625, 0.0, 0.625, 0.25, 0.375, 0.25, 0.375, 0.25, 0.625, 0.25, 0.625, 0.5, 0.375, 0.5, 0.375, 0.5, 0.625, 0.5, 0.625, 0.75, 0.375, 0.75, 0.375, 0.75, 0.625, 0.75, 0.625, 1.0, 0.375, 1.0, 0.125, 0.5, 0.375, 0.5, 0.375, 0.75, 0.125, 0.75, 0.625, 0.5, 0.875, 0.5, 0.875, 0.75, 0.625, 0.75])
me_cube_024.materials.append(mat_v)
me_cube_024.update()
me_cube_025 = bpy.data.meshes.new('Cube.025')
me_cube_025.from_pydata([(-1.0, -1.0, -0.5), (-0.8, -0.8, 0.5), (-1.0, 1.0, -0.5), (-0.8, 0.8, 0.5), (1.0, -1.0, -0.5), (0.8, -0.8, 0.5), (1.0, 1.0, -0.5), (0.8, 0.8, 0.5)], [], [(0, 1, 3, 2), (2, 3, 7, 6), (6, 7, 5, 4), (4, 5, 1, 0), (2, 6, 4, 0), (7, 3, 1, 5)])
_uv = me_cube_025.uv_layers.new(name='UVMap')
_uv.uv.foreach_set('vector', [0.375, 0.0, 0.625, 0.0, 0.625, 0.25, 0.375, 0.25, 0.375, 0.25, 0.625, 0.25, 0.625, 0.5, 0.375, 0.5, 0.375, 0.5, 0.625, 0.5, 0.625, 0.75, 0.375, 0.75, 0.375, 0.75, 0.625, 0.75, 0.625, 1.0, 0.375, 1.0, 0.125, 0.5, 0.375, 0.5, 0.375, 0.75, 0.125, 0.75, 0.625, 0.5, 0.875, 0.5, 0.875, 0.75, 0.625, 0.75])
me_cube_025.materials.append(mat_b)
me_cube_025.update()
me_cube_026 = bpy.data.meshes.new('Cube.026')
me_cube_026.from_pydata([(-1.0, -1.0, -0.5), (-0.8, -0.8, 0.5), (-1.0, 1.0, -0.5), (-0.8, 0.8, 0.5), (1.0, -1.0, -0.5), (0.8, -0.8, 0.5), (1.0, 1.0, -0.5), (0.8, 0.8, 0.5)], [], [(0, 1, 3, 2), (2, 3, 7, 6), (6, 7, 5, 4), (4, 5, 1, 0), (2, 6, 4, 0), (7, 3, 1, 5)])
_uv = me_cube_026.uv_layers.new(name='UVMap')
_uv.uv.foreach_set('vector', [0.375, 0.0, 0.625, 0.0, 0.625, 0.25, 0.375, 0.25, 0.375, 0.25, 0.625, 0.25, 0.625, 0.5, 0.375, 0.5, 0.375, 0.5, 0.625, 0.5, 0.625, 0.75, 0.375, 0.75, 0.375, 0.75, 0.625, 0.75, 0.625, 1.0, 0.375, 1.0, 0.125, 0.5, 0.375, 0.5, 0.375, 0.75, 0.125, 0.75, 0.625, 0.5, 0.875, 0.5, 0.875, 0.75, 0.625, 0.75])
me_cube_026.materials.append(mat_n)
me_cube_026.update()
me_cube_027 = bpy.data.meshes.new('Cube.027')
me_cube_027.from_pydata([(-1.389, -1.0, -0.5), (-1.189, -0.8, 0.5), (-1.389, 1.0, -0.5), (-1.189, 0.8, 0.5), (2.778, -1.0, -0.5), (2.578, -0.8, 0.5), (2.778, 1.0, -0.5), (2.578, 0.8, 0.5)], [], [(0, 1, 3, 2), (2, 3, 7, 6), (6, 7, 5, 4), (4, 5, 1, 0), (2, 6, 4, 0), (7, 3, 1, 5)])
_uv = me_cube_027.uv_layers.new(name='UVMap')
_uv.uv.foreach_set('vector', [0.375, 0.0, 0.625, 0.0, 0.625, 0.25, 0.375, 0.25, 0.375, 0.25, 0.625, 0.25, 0.625, 0.5, 0.375, 0.5, 0.375, 0.5, 0.625, 0.5, 0.625, 0.75, 0.375, 0.75, 0.375, 0.75, 0.625, 0.75, 0.625, 1.0, 0.375, 1.0, 0.125, 0.5, 0.375, 0.5, 0.375, 0.75, 0.125, 0.75, 0.625, 0.5, 0.875, 0.5, 0.875, 0.75, 0.625, 0.75])
me_cube_027.materials.append(mat_shift)
me_cube_027.update()
me_cube_030 = bpy.data.meshes.new('Cube.030')
me_cube_030.from_pydata([(-1.306, -1.0, -0.5), (-1.106, -0.8, 0.5), (-1.306, 1.0, -0.5), (-1.106, 0.8, 0.5), (1.306, -1.0, -0.5), (1.106, -0.8, 0.5), (1.306, 1.0, -0.5), (1.106, 0.8, 0.5)], [], [(0, 1, 3, 2), (2, 3, 7, 6), (6, 7, 5, 4), (4, 5, 1, 0), (2, 6, 4, 0), (7, 3, 1, 5)])
_uv = me_cube_030.uv_layers.new(name='UVMap')
_uv.uv.foreach_set('vector', [0.375, 0.0, 0.625, 0.0, 0.625, 0.25, 0.375, 0.25, 0.375, 0.25, 0.625, 0.25, 0.625, 0.5, 0.375, 0.5, 0.375, 0.5, 0.625, 0.5, 0.625, 0.75, 0.375, 0.75, 0.375, 0.75, 0.625, 0.75, 0.625, 1.0, 0.375, 1.0, 0.125, 0.5, 0.375, 0.5, 0.375, 0.75, 0.125, 0.75, 0.625, 0.5, 0.875, 0.5, 0.875, 0.75, 0.625, 0.75])
me_cube_030.materials.append(mat_return)
me_cube_030.update()
me_cube_031 = bpy.data.meshes.new('Cube.031')
me_cube_031.from_pydata([(-1.306, -1.0, -0.5), (-1.106, -0.8, 0.5), (-1.306, 1.0, -0.5), (-1.106, 0.8, 0.5), (1.306, -1.0, -0.5), (1.106, -0.8, 0.5), (1.306, 1.0, -0.5), (1.106, 0.8, 0.5)], [], [(0, 1, 3, 2), (2, 3, 7, 6), (6, 7, 5, 4), (4, 5, 1, 0), (2, 6, 4, 0), (7, 3, 1, 5)])
_uv = me_cube_031.uv_layers.new(name='UVMap')
_uv.uv.foreach_set('vector', [0.375, 0.0, 0.625, 0.0, 0.625, 0.25, 0.375, 0.25, 0.375, 0.25, 0.625, 0.25, 0.625, 0.5, 0.375, 0.5, 0.375, 0.5, 0.625, 0.5, 0.625, 0.75, 0.375, 0.75, 0.375, 0.75, 0.625, 0.75, 0.625, 1.0, 0.375, 1.0, 0.125, 0.5, 0.375, 0.5, 0.375, 0.75, 0.125, 0.75, 0.625, 0.5, 0.875, 0.5, 0.875, 0.75, 0.625, 0.75])
me_cube_031.materials.append(mat_ctrl)
me_cube_031.update()

# ---- objects
ob_cube = bpy.data.objects.new('Cube', me_base)
ob_light = bpy.data.objects.new('Light', light_light)
ob_camera = bpy.data.objects.new('Camera', cam_camera)
ob_p = bpy.data.objects.new('P', me_cube_001)
ob_l = bpy.data.objects.new('L', me_cube_002)
ob_m = bpy.data.objects.new('M', me_cube_003)
ob_q = bpy.data.objects.new('Q', me_cube_004)
ob_w = bpy.data.objects.new('W', me_cube_005)
ob_e = bpy.data.objects.new('E', me_cube_006)
ob_r = bpy.data.objects.new('R', me_cube_007)
ob_t = bpy.data.objects.new('T', me_cube_008)
ob_y = bpy.data.objects.new('Y', me_cube_009)
ob_u = bpy.data.objects.new('U', me_cube_010)
ob_i = bpy.data.objects.new('I', me_cube_011)
ob_o = bpy.data.objects.new('O', me_cube_012)
ob_a = bpy.data.objects.new('A', me_cube_013)
ob_s = bpy.data.objects.new('S', me_cube_014)
ob_d = bpy.data.objects.new('D', me_cube_015)
ob_f = bpy.data.objects.new('F', me_cube_016)
ob_g = bpy.data.objects.new('G', me_cube_017)
ob_h = bpy.data.objects.new('H', me_cube_018)
ob_j = bpy.data.objects.new('J', me_cube_019)
ob_k = bpy.data.objects.new('K', me_cube_020)
ob_z = bpy.data.objects.new('Z', me_cube_021)
ob_x = bpy.data.objects.new('X', me_cube_022)
ob_c = bpy.data.objects.new('C', me_cube_023)
ob_v = bpy.data.objects.new('V', me_cube_024)
ob_b = bpy.data.objects.new('B', me_cube_025)
ob_n = bpy.data.objects.new('N', me_cube_026)
ob_shift = bpy.data.objects.new('Shift', me_cube_027)
ob_return = bpy.data.objects.new('Return', me_cube_030)
ob_ctrl = bpy.data.objects.new('CTRL', me_cube_031)

# ---- transforms, parenting, visibility, modifiers, constraints
ob_cube.location = (0.0, 0.0, 0.0)
ob_cube.lock_rotations_4d = False
ob_cube.empty_display_type = 'ARROWS'
ob_cube.lineart.crease_threshold = 0.0
ob_light.location = (4.076, 1.005, 5.904)
ob_light.rotation_euler = (0.6503, 0.05522, 1.866)
ob_light.lock_rotations_4d = False
ob_light.empty_display_type = 'ARROWS'
ob_light.color = (0.0, 0.0, 0.0, 0.0)
ob_light.lineart.crease_threshold = 0.0
ob_camera.location = (7.359, -6.926, 4.958)
ob_camera.rotation_euler = (1.109, 0.0, 0.8149)
ob_camera.lock_rotations_4d = False
ob_camera.empty_display_type = 'ARROWS'
ob_camera.color = (0.0, 0.0, 0.0, 0.0)
ob_camera.display_type = 'WIRE'
ob_camera.lineart.crease_threshold = 0.0
ob_p.location = (2.018, 0.4, 0.08)
ob_p.scale = (0.18, 0.18, 0.18)
ob_l.location = (1.506, 1.624e-08, 0.08)
ob_l.scale = (0.18, 0.18, 0.18)
ob_m.location = (1.217, -0.4, 0.08)
ob_m.scale = (0.18, 0.18, 0.18)
ob_q.location = (-1.94, 0.4, 0.08)
ob_q.scale = (0.18, 0.18, 0.18)
ob_w.location = (-1.478, 0.4, 0.08)
ob_w.scale = (0.18, 0.18, 0.18)
ob_e.location = (-1.046, 0.4, 0.08)
ob_e.scale = (0.18, 0.18, 0.18)
ob_r.location = (-0.614, 0.4, 0.08)
ob_r.scale = (0.18, 0.18, 0.18)
ob_t.location = (-0.182, 0.4, 0.08)
ob_t.scale = (0.18, 0.18, 0.18)
ob_y.location = (0.25, 0.4, 0.08)
ob_y.scale = (0.18, 0.18, 0.18)
ob_u.location = (0.682, 0.4, 0.08)
ob_u.scale = (0.18, 0.18, 0.18)
ob_i.location = (1.114, 0.4, 0.08)
ob_i.scale = (0.18, 0.18, 0.18)
ob_o.location = (1.546, 0.4, 0.08)
ob_o.scale = (0.18, 0.18, 0.18)
ob_a.location = (-1.95, 1.49e-08, 0.08)
ob_a.scale = (0.18, 0.18, 0.18)
ob_s.location = (-1.518, 1.624e-08, 0.08)
ob_s.scale = (0.18, 0.18, 0.18)
ob_d.location = (-1.086, 1.624e-08, 0.08)
ob_d.scale = (0.18, 0.18, 0.18)
ob_f.location = (-0.654, 1.624e-08, 0.08)
ob_f.scale = (0.18, 0.18, 0.18)
ob_g.location = (-0.222, 1.624e-08, 0.08)
ob_g.scale = (0.18, 0.18, 0.18)
ob_h.location = (0.21, 1.624e-08, 0.08)
ob_h.scale = (0.18, 0.18, 0.18)
ob_j.location = (0.642, 1.624e-08, 0.08)
ob_j.scale = (0.18, 0.18, 0.18)
ob_k.location = (1.074, 1.624e-08, 0.08)
ob_k.scale = (0.18, 0.18, 0.18)
ob_z.location = (-1.375, -0.4, 0.08)
ob_z.scale = (0.18, 0.18, 0.18)
ob_x.location = (-0.943, -0.4, 0.08)
ob_x.scale = (0.18, 0.18, 0.18)
ob_c.location = (-0.511, -0.4, 0.08)
ob_c.scale = (0.18, 0.18, 0.18)
ob_v.location = (-0.079, -0.4, 0.08)
ob_v.scale = (0.18, 0.18, 0.18)
ob_b.location = (0.353, -0.4, 0.08)
ob_b.scale = (0.18, 0.18, 0.18)
ob_n.location = (0.785, -0.4, 0.08)
ob_n.scale = (0.18, 0.18, 0.18)
ob_shift.location = (1.717, -0.4, 0.08)
ob_shift.scale = (0.18, 0.18, 0.18)
ob_return.location = (1.982, 3.114e-08, 0.08)
ob_return.scale = (0.18, 0.18, 0.18)
ob_ctrl.location = (-1.878, -0.4, 0.08)
ob_ctrl.scale = (0.18, 0.18, 0.18)

# ---- collection membership
col_collection.objects.link(ob_cube)
col_collection.objects.link(ob_light)
col_collection.objects.link(ob_camera)
col_keys.objects.link(ob_p)
col_keys.objects.link(ob_l)
col_keys.objects.link(ob_m)
col_keys.objects.link(ob_q)
col_keys.objects.link(ob_w)
col_keys.objects.link(ob_e)
col_keys.objects.link(ob_r)
col_keys.objects.link(ob_t)
col_keys.objects.link(ob_y)
col_keys.objects.link(ob_u)
col_keys.objects.link(ob_i)
col_keys.objects.link(ob_o)
col_keys.objects.link(ob_a)
col_keys.objects.link(ob_s)
col_keys.objects.link(ob_d)
col_keys.objects.link(ob_f)
col_keys.objects.link(ob_g)
col_keys.objects.link(ob_h)
col_keys.objects.link(ob_j)
col_keys.objects.link(ob_k)
col_keys.objects.link(ob_z)
col_keys.objects.link(ob_x)
col_keys.objects.link(ob_c)
col_keys.objects.link(ob_v)
col_keys.objects.link(ob_b)
col_keys.objects.link(ob_n)
col_keys.objects.link(ob_shift)
col_keys.objects.link(ob_return)
col_keys.objects.link(ob_ctrl)

# ---- scene / render settings (as saved in the file)
scene.camera = ob_camera
scene.frame_start = 1; scene.frame_end = 250; scene.frame_set(1)
scene.render.engine = 'BLENDER_EEVEE_NEXT'
scene.cycles.sampling_pattern = 'TABULATED_SOBOL'
scene.cycles.use_light_tree = False
scene.view_settings.view_transform = 'Filmic'
bpy.context.view_layer.update()

